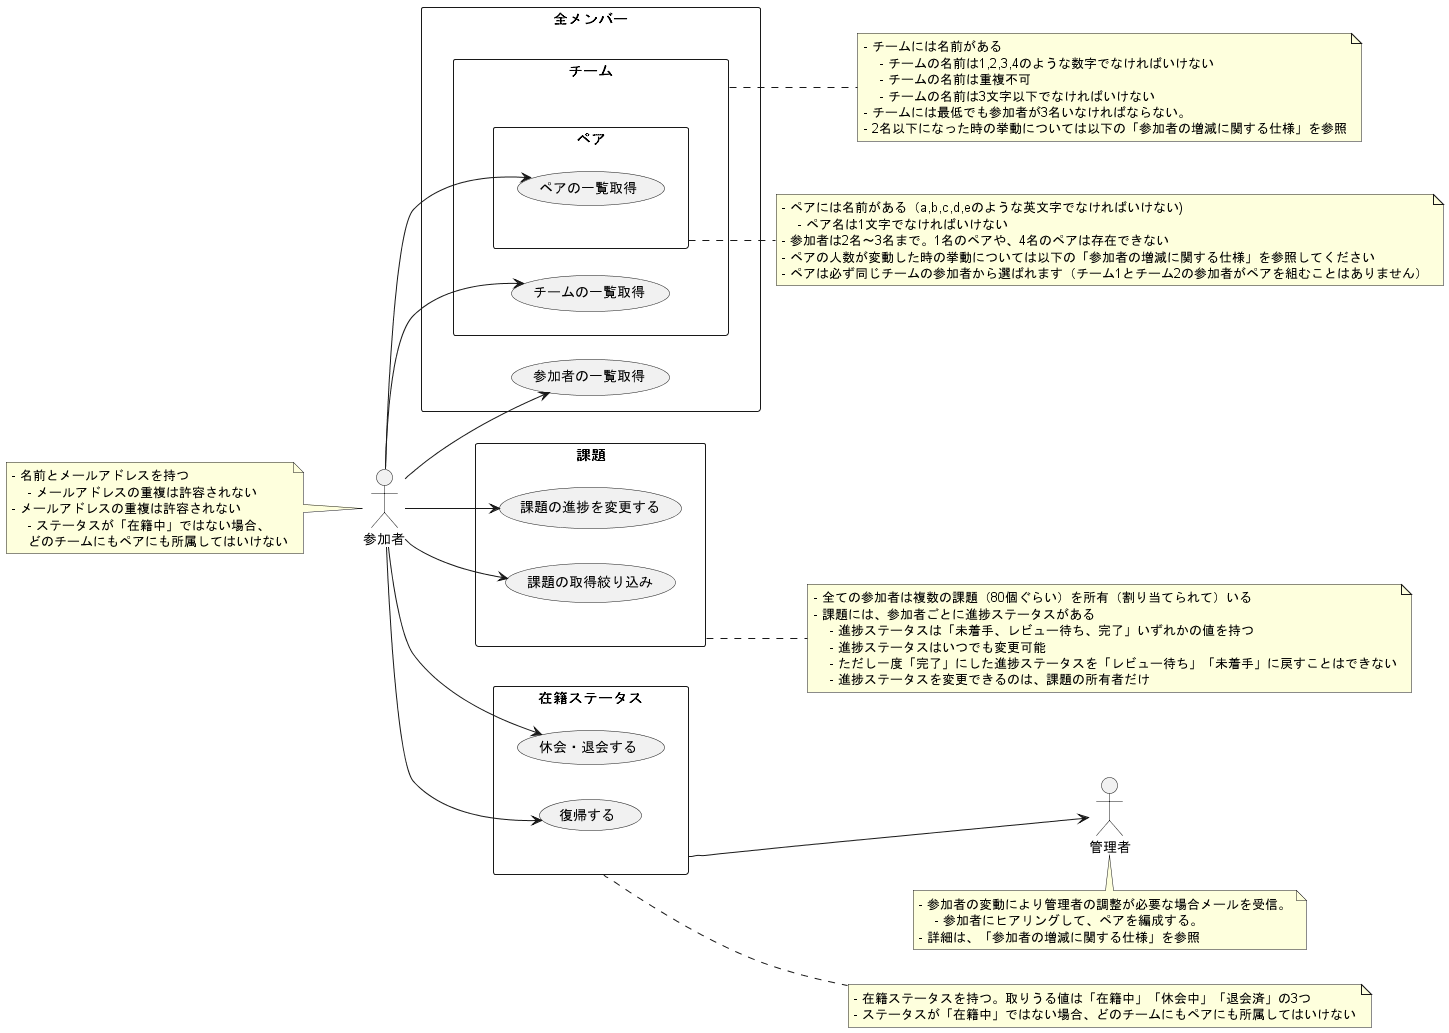

The diagram above was rendered by PlantUML. Its source (embedded in the PNG):
@startuml usecase 
left to right direction

:参加者: as participant

:管理者: as manager

note left of participant 
- 名前とメールアドレスを持つ
    - メールアドレスの重複は許容されない
- メールアドレスの重複は許容されない
    - ステータスが「在籍中」ではない場合、
    どのチームにもペアにも所属してはいけない
end note

note bottom of manager 
- 参加者の変動により管理者の調整が必要な場合メールを受信。
    - 参加者にヒアリングして、ペアを編成する。
- 詳細は、「参加者の増減に関する仕様」を参照
end note

rectangle 全メンバー as all_member {
    usecase "参加者の一覧取得" as UC1_1
    rectangle チーム as tearm {
        usecase "チームの一覧取得" as UC2_1
        rectangle ペア as pair {
            usecase "ペアの一覧取得" as UC3_1
        }
    }
}

note right of tearm
- チームには名前がある
    - チームの名前は1,2,3,4のような数字でなければいけない
    - チームの名前は重複不可
    - チームの名前は3文字以下でなければいけない
- チームには最低でも参加者が3名いなければならない。
- 2名以下になった時の挙動については以下の「参加者の増減に関する仕様」を参照
end note

note right of pair 
- ペアには名前がある（a,b,c,d,eのような英文字でなければいけない)
    - ペア名は1文字でなければいけない
- 参加者は2名〜3名まで。1名のペアや、4名のペアは存在できない
- ペアの人数が変動した時の挙動については以下の「参加者の増減に関する仕様」を参照してください
- ペアは必ず同じチームの参加者から選ばれます（チーム1とチーム2の参加者がペアを組むことはありません）
end note

rectangle 課題 as assignment {
    usecase "課題の進捗を変更する" as UC4_1
    usecase "課題の取得絞り込み" as UC4_2
}

note right of assignment 
- 全ての参加者は複数の課題（80個ぐらい）を所有（割り当てられて）いる
- 課題には、参加者ごとに進捗ステータスがある
    - 進捗ステータスは「未着手、レビュー待ち、完了」いずれかの値を持つ
    - 進捗ステータスはいつでも変更可能
    - ただし一度「完了」にした進捗ステータスを「レビュー待ち」「未着手」に戻すことはできない
    - 進捗ステータスを変更できるのは、課題の所有者だけ
end note

rectangle 在籍ステータス as enrollment_status {
    usecase "休会・退会する" as UC5_1
    usecase "復帰する" as UC5_2
}

note right of enrollment_status 
- 在籍ステータスを持つ。取りうる値は「在籍中」「休会中」「退会済」の3つ
- ステータスが「在籍中」ではない場合、どのチームにもペアにも所属してはいけない
end note

participant --> UC1_1
participant --> UC2_1
participant --> UC3_1
participant --> UC4_1
participant --> UC4_2
participant --> UC5_1
participant --> UC5_2
enrollment_status --> manager

@enduml